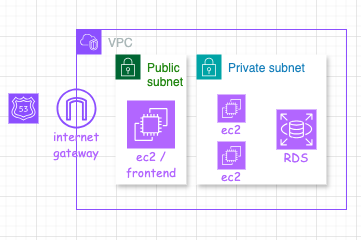

The diagram above was exported from draw.io. Its source (the exported page's mxGraphModel, read from the mxfile embedded in the PNG):
<mxGraphModel dx="530" dy="355" grid="1" gridSize="10" guides="1" tooltips="1" connect="1" arrows="1" fold="1" page="1" pageScale="1" pageWidth="827" pageHeight="1169" math="0" shadow="0">
  <root>
    <mxCell id="0" />
    <mxCell id="1" parent="0" />
    <mxCell id="i66_8ONswu2TOq4KzcjR-1" value="" style="rounded=0;whiteSpace=wrap;html=1;dashed=1;fillColor=none;glass=0;opacity=20;strokeColor=none;" parent="1" vertex="1">
      <mxGeometry x="204" y="124" width="361" height="240" as="geometry" />
    </mxCell>
    <mxCell id="hcZuJJFLSF8od5Win15M-1" value="VPC" style="points=[[0,0],[0.25,0],[0.5,0],[0.75,0],[1,0],[1,0.25],[1,0.5],[1,0.75],[1,1],[0.75,1],[0.5,1],[0.25,1],[0,1],[0,0.75],[0,0.5],[0,0.25]];outlineConnect=0;gradientColor=none;html=1;whiteSpace=wrap;fontSize=12;fontStyle=0;container=1;pointerEvents=0;collapsible=0;recursiveResize=0;shape=mxgraph.aws4.group;grIcon=mxgraph.aws4.group_vpc2;strokeColor=#8C4FFF;fillColor=none;verticalAlign=top;align=left;spacingLeft=30;fontColor=#AAB7B8;dashed=0;" vertex="1" parent="1">
      <mxGeometry x="280" y="153" width="270" height="180" as="geometry" />
    </mxCell>
    <mxCell id="hcZuJJFLSF8od5Win15M-2" value="" style="sketch=0;outlineConnect=0;fontColor=#232F3E;gradientColor=none;fillColor=#8C4FFF;strokeColor=none;dashed=0;verticalLabelPosition=bottom;verticalAlign=top;align=center;html=1;fontSize=12;fontStyle=0;aspect=fixed;pointerEvents=1;shape=mxgraph.aws4.internet_gateway;" vertex="1" parent="hcZuJJFLSF8od5Win15M-1">
      <mxGeometry x="-20" y="59" width="40" height="40" as="geometry" />
    </mxCell>
    <mxCell id="hcZuJJFLSF8od5Win15M-3" value="Private subnet" style="points=[[0,0],[0.25,0],[0.5,0],[0.75,0],[1,0],[1,0.25],[1,0.5],[1,0.75],[1,1],[0.75,1],[0.5,1],[0.25,1],[0,1],[0,0.75],[0,0.5],[0,0.25]];outlineConnect=0;gradientColor=none;html=1;whiteSpace=wrap;fontSize=12;fontStyle=0;container=1;pointerEvents=0;collapsible=0;recursiveResize=0;shape=mxgraph.aws4.group;grIcon=mxgraph.aws4.group_security_group;grStroke=0;strokeColor=#00A4A6;fillColor=#FFFFFF;verticalAlign=top;align=left;spacingLeft=30;fontColor=#147EBA;dashed=0;shadow=1;" vertex="1" parent="hcZuJJFLSF8od5Win15M-1">
      <mxGeometry x="120" y="25" width="130" height="130" as="geometry" />
    </mxCell>
    <mxCell id="hcZuJJFLSF8od5Win15M-4" value="&lt;font face=&quot;Comic Sans MS&quot; color=&quot;#b266ff&quot;&gt;RDS&lt;/font&gt;" style="text;html=1;align=center;verticalAlign=middle;whiteSpace=wrap;rounded=0;" vertex="1" parent="hcZuJJFLSF8od5Win15M-3">
      <mxGeometry x="70" y="88" width="60" height="30" as="geometry" />
    </mxCell>
    <mxCell id="hcZuJJFLSF8od5Win15M-5" value="" style="sketch=0;points=[[0,0,0],[0.25,0,0],[0.5,0,0],[0.75,0,0],[1,0,0],[0,1,0],[0.25,1,0],[0.5,1,0],[0.75,1,0],[1,1,0],[0,0.25,0],[0,0.5,0],[0,0.75,0],[1,0.25,0],[1,0.5,0],[1,0.75,0]];outlineConnect=0;fontColor=#232F3E;fillColor=#8C4FFF;strokeColor=#ffffff;dashed=0;verticalLabelPosition=bottom;verticalAlign=top;align=center;html=1;fontSize=12;fontStyle=0;aspect=fixed;shape=mxgraph.aws4.resourceIcon;resIcon=mxgraph.aws4.route_53;" vertex="1" parent="1">
      <mxGeometry x="212" y="217" width="30" height="30" as="geometry" />
    </mxCell>
    <mxCell id="hcZuJJFLSF8od5Win15M-6" value="Public subnet" style="points=[[0,0],[0.25,0],[0.5,0],[0.75,0],[1,0],[1,0.25],[1,0.5],[1,0.75],[1,1],[0.75,1],[0.5,1],[0.25,1],[0,1],[0,0.75],[0,0.5],[0,0.25]];outlineConnect=0;gradientColor=none;html=1;whiteSpace=wrap;fontSize=12;fontStyle=0;container=1;pointerEvents=0;collapsible=0;recursiveResize=0;shape=mxgraph.aws4.group;grIcon=mxgraph.aws4.group_security_group;grStroke=0;strokeColor=#006633;fillColor=default;verticalAlign=top;align=left;spacingLeft=30;fontColor=#248814;strokeWidth=3;shadow=1;fixDash=1;" vertex="1" parent="1">
      <mxGeometry x="319" y="178" width="71" height="130" as="geometry" />
    </mxCell>
    <mxCell id="hcZuJJFLSF8od5Win15M-7" value="" style="sketch=0;outlineConnect=0;fontColor=#232F3E;gradientColor=none;strokeColor=#ffffff;fillColor=#B266FF;dashed=0;verticalLabelPosition=middle;verticalAlign=bottom;align=center;html=1;whiteSpace=wrap;fontSize=10;fontStyle=1;spacing=3;shape=mxgraph.aws4.productIcon;prIcon=mxgraph.aws4.ec2;" vertex="1" parent="hcZuJJFLSF8od5Win15M-6">
      <mxGeometry x="10.5" y="45" width="50" height="50" as="geometry" />
    </mxCell>
    <mxCell id="hcZuJJFLSF8od5Win15M-8" value="" style="sketch=0;outlineConnect=0;fontColor=#232F3E;gradientColor=none;strokeColor=#ffffff;fillColor=#B266FF;dashed=0;verticalLabelPosition=middle;verticalAlign=bottom;align=center;html=1;whiteSpace=wrap;fontSize=10;fontStyle=1;spacing=3;shape=mxgraph.aws4.productIcon;prIcon=mxgraph.aws4.ec2;" vertex="1" parent="1">
      <mxGeometry x="420" y="217" width="30" height="16" as="geometry" />
    </mxCell>
    <mxCell id="hcZuJJFLSF8od5Win15M-9" value="" style="sketch=0;outlineConnect=0;fontColor=#232F3E;gradientColor=none;strokeColor=#ffffff;fillColor=#B266FF;dashed=0;verticalLabelPosition=middle;verticalAlign=bottom;align=center;html=1;whiteSpace=wrap;fontSize=10;fontStyle=1;spacing=3;shape=mxgraph.aws4.productIcon;prIcon=mxgraph.aws4.ec2;" vertex="1" parent="1">
      <mxGeometry x="420" y="264" width="30" height="16" as="geometry" />
    </mxCell>
    <mxCell id="hcZuJJFLSF8od5Win15M-10" value="" style="sketch=0;points=[[0,0,0],[0.25,0,0],[0.5,0,0],[0.75,0,0],[1,0,0],[0,1,0],[0.25,1,0],[0.5,1,0],[0.75,1,0],[1,1,0],[0,0.25,0],[0,0.5,0],[0,0.75,0],[1,0.25,0],[1,0.5,0],[1,0.75,0]];outlineConnect=0;fontColor=#232F3E;fillColor=#B266FF;strokeColor=#ffffff;dashed=0;verticalLabelPosition=bottom;verticalAlign=top;align=center;html=1;fontSize=12;fontStyle=0;aspect=fixed;shape=mxgraph.aws4.resourceIcon;resIcon=mxgraph.aws4.rds;" vertex="1" parent="1">
      <mxGeometry x="480" y="233" width="40" height="40" as="geometry" />
    </mxCell>
    <mxCell id="hcZuJJFLSF8od5Win15M-11" value="&lt;font face=&quot;Comic Sans MS&quot; color=&quot;#b266ff&quot;&gt;internet gateway&lt;/font&gt;" style="text;html=1;align=center;verticalAlign=middle;whiteSpace=wrap;rounded=0;" vertex="1" parent="1">
      <mxGeometry x="250" y="253" width="60" height="30" as="geometry" />
    </mxCell>
    <mxCell id="hcZuJJFLSF8od5Win15M-12" value="&lt;font face=&quot;Comic Sans MS&quot; color=&quot;#b266ff&quot;&gt;ec2 / frontend&lt;/font&gt;" style="text;html=1;align=center;verticalAlign=middle;whiteSpace=wrap;rounded=0;" vertex="1" parent="1">
      <mxGeometry x="324.5" y="273" width="60" height="30" as="geometry" />
    </mxCell>
    <mxCell id="hcZuJJFLSF8od5Win15M-13" value="&lt;font face=&quot;Comic Sans MS&quot; color=&quot;#b266ff&quot;&gt;ec2&lt;/font&gt;" style="text;html=1;align=center;verticalAlign=middle;whiteSpace=wrap;rounded=0;" vertex="1" parent="1">
      <mxGeometry x="405" y="238" width="60" height="30" as="geometry" />
    </mxCell>
    <mxCell id="hcZuJJFLSF8od5Win15M-14" value="&lt;font face=&quot;Comic Sans MS&quot; color=&quot;#b266ff&quot;&gt;ec2&lt;/font&gt;" style="text;html=1;align=center;verticalAlign=middle;whiteSpace=wrap;rounded=0;" vertex="1" parent="1">
      <mxGeometry x="405" y="285" width="60" height="30" as="geometry" />
    </mxCell>
  </root>
</mxGraphModel>